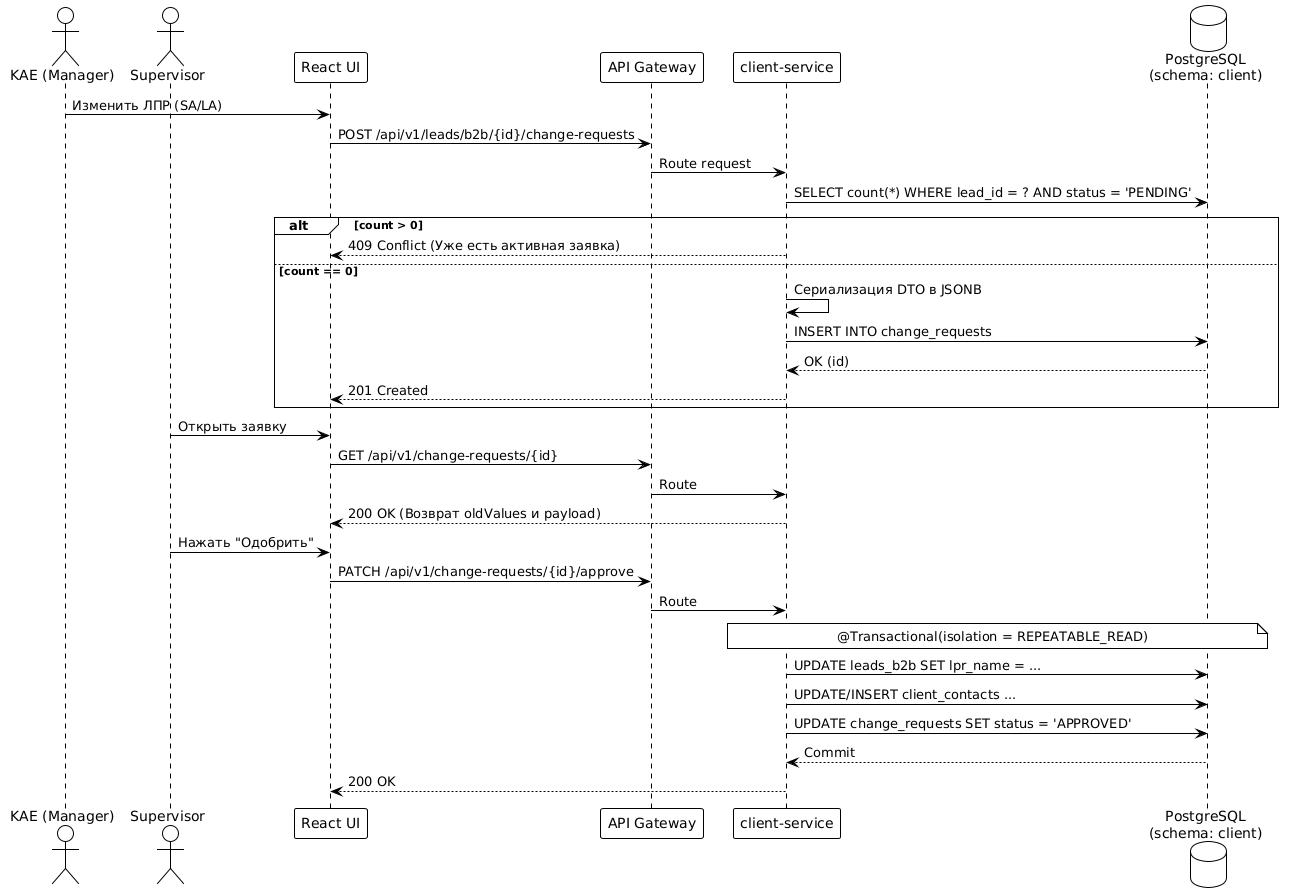

The diagram above was rendered by PlantUML. Its source (embedded in the PNG):
@startuml
!theme plain
skinparam responseMessageBelowArrow true

actor "KAE (Manager)" as Mgr
actor "Supervisor" as Sup
participant "React UI" as UI
participant "API Gateway" as GW
participant "client-service" as Svc
database "PostgreSQL\n(schema: client)" as DB

Mgr -> UI: Изменить ЛПР (SA/LA)
UI -> GW: POST /api/v1/leads/b2b/{id}/change-requests
GW -> Svc: Route request

Svc -> DB: SELECT count(*) WHERE lead_id = ? AND status = 'PENDING'
alt count > 0
    Svc --> UI: 409 Conflict (Уже есть активная заявка)
else count == 0
    Svc -> Svc: Сериализация DTO в JSONB
    Svc -> DB: INSERT INTO change_requests
    DB --> Svc: OK (id)
    Svc --> UI: 201 Created
end

Sup -> UI: Открыть заявку
UI -> GW: GET /api/v1/change-requests/{id}
GW -> Svc: Route
Svc --> UI: 200 OK (Возврат oldValues и payload)

Sup -> UI: Нажать "Одобрить"
UI -> GW: PATCH /api/v1/change-requests/{id}/approve
GW -> Svc: Route

note over Svc, DB: @Transactional(isolation = REPEATABLE_READ)
Svc -> DB: UPDATE leads_b2b SET lpr_name = ...
Svc -> DB: UPDATE/INSERT client_contacts ...
Svc -> DB: UPDATE change_requests SET status = 'APPROVED'
DB --> Svc: Commit
Svc --> UI: 200 OK
@enduml